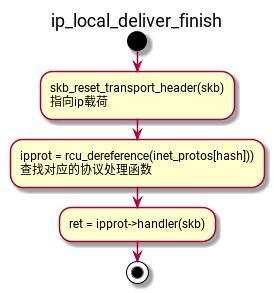

The diagram above was rendered by PlantUML. Its source (embedded in the PNG):
@startuml
title ip_local_deliver_finish

start
:skb_reset_transport_header(skb)
指向ip载荷;
:ipprot = rcu_dereference(inet_protos[hash]))
查找对应的协议处理函数;
:ret = ipprot->handler(skb);
stop
@enduml